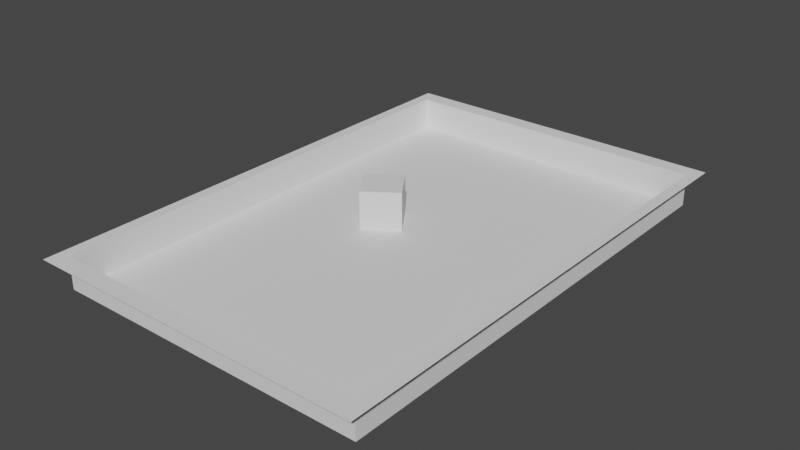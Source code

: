 # Source: Placeholder_mapa.blend  (saved by Blender 3.3.6; exported with 4.5.12 LTS)
import bpy
from mathutils import Matrix  # noqa: F401  (used for matrix-valued properties, if any)

bpy.ops.wm.read_factory_settings(use_empty=True)
scene = bpy.context.scene
scene.name = 'Scene'

# ---- collections
col_collection = bpy.data.collections.new('Collection'); scene.collection.children.link(col_collection)

# ---- world
world_world = bpy.data.worlds.new('World'); scene.world = world_world
world_world.use_nodes = True; world_world.node_tree.nodes.clear()
_N = world_world.node_tree.nodes; _L = world_world.node_tree.links
n0 = _N.new('ShaderNodeOutputWorld'); n0.name = 'World Output'; n0.location = (300, 300)
n1 = _N.new('ShaderNodeBackground'); n1.name = 'Background'; n1.location = (10, 300)
n1.inputs[0].default_value = (0.05088, 0.05088, 0.05088, 1.0)
_L.new(n1.outputs[0], n0.inputs[0])
n0.is_active_output = True
world_world.color = (0.05088, 0.05088, 0.05088)
world_world.use_sun_shadow = False
world_world.sun_shadow_jitter_overblur = 0.0

# ---- meshes
me_plane = bpy.data.meshes.new('Plane')
me_plane.from_pydata([(8.093, 12.09, -0.08819), (-8.093, 12.09, -0.08819), (8.093, 12.09, 1.539), (-8.093, -12.09, 1.539), (-8.093, 12.09, 1.539), (8.093, -12.09, -0.08819), (-8.093, -12.09, -0.08819), (8.093, -12.09, 1.539), (8.675, 12.96, 1.539), (-8.675, -12.96, 1.539), (-8.675, 12.96, 1.539), (8.675, -12.96, 1.539)], [], [(6, 5, 0, 1), (5, 7, 2, 0), (1, 4, 3, 6), (6, 3, 7, 5), (0, 2, 4, 1), (7, 3, 9, 11), (4, 2, 8, 10), (3, 4, 10, 9), (2, 7, 11, 8)])
_uv = me_plane.uv_layers.new(name='UVMap')
_uv.uv.foreach_set('vector', [0.0, 0.0, 1.0, 0.0, 1.0, 1.0, 0.0, 1.0, 1.0, 0.0, 1.0, 0.0, 1.0, 1.0, 1.0, 1.0, 0.0, 1.0, 0.0, 1.0, 0.0, 0.0, 0.0, 0.0, 0.0, 0.0, 0.0, 0.0, 1.0, 0.0, 1.0, 0.0, 1.0, 1.0, 1.0, 1.0, 0.0, 1.0, 0.0, 1.0, 1.0, 0.0, 0.0, 0.0, 0.0, 0.0, 1.0, 0.0, 0.0, 1.0, 1.0, 1.0, 1.0, 1.0, 0.0, 1.0, 0.0, 0.0, 0.0, 1.0, 0.0, 1.0, 0.0, 0.0, 1.0, 1.0, 1.0, 0.0, 1.0, 0.0, 1.0, 1.0])
me_plane.update()
me_cube_030 = bpy.data.meshes.new('Cube.030')
me_cube_030.from_pydata([(-1.0, -1.0, -1.088), (-1.0, -1.0, 0.9118), (-1.0, 1.0, -1.088), (-1.0, 1.0, 0.9118), (1.0, -1.0, -1.088), (1.0, -1.0, 0.9118), (1.0, 1.0, -1.088), (1.0, 1.0, 0.9118)], [], [(0, 1, 3, 2), (2, 3, 7, 6), (6, 7, 5, 4), (4, 5, 1, 0), (2, 6, 4, 0), (7, 3, 1, 5)])
_uv = me_cube_030.uv_layers.new(name='UVMap')
_uv.uv.foreach_set('vector', [0.375, 0.0, 0.625, 0.0, 0.625, 0.25, 0.375, 0.25, 0.375, 0.25, 0.625, 0.25, 0.625, 0.5, 0.375, 0.5, 0.375, 0.5, 0.625, 0.5, 0.625, 0.75, 0.375, 0.75, 0.375, 0.75, 0.625, 0.75, 0.625, 1.0, 0.375, 1.0, 0.125, 0.5, 0.375, 0.5, 0.375, 0.75, 0.125, 0.75, 0.625, 0.5, 0.875, 0.5, 0.875, 0.75, 0.625, 0.75])
me_cube_030.update()

# ---- objects
ob_piso_col = bpy.data.objects.new('Piso-col', me_plane)
ob_caja_col = bpy.data.objects.new('caja-col', me_cube_030)

# ---- transforms, parenting, visibility, modifiers, constraints
ob_piso_col.location = (0.0, 0.0, 0.08819)
ob_caja_col.parent = ob_piso_col
ob_caja_col.location = (-2.16, 1.307, 1.0)
ob_caja_col.rotation_euler = (0.0, -0.0, 0.6147)

# ---- collection membership
col_collection.objects.link(ob_piso_col)
col_collection.objects.link(ob_caja_col)

# ---- scene / render settings (as saved in the file)
scene.frame_start = 1; scene.frame_end = 250; scene.frame_set(135)
scene.render.engine = 'BLENDER_EEVEE_NEXT'
scene.cycles.sampling_pattern = 'TABULATED_SOBOL'
scene.cycles.use_light_tree = False
scene.view_settings.view_transform = 'Filmic'
bpy.context.view_layer.update()

# ---- added for rendering (the .blend has no active camera and no usable light): camera, sun
cam_auto = bpy.data.cameras.new('AutoCamera')
cam_auto.lens = 50.0
cam_auto.sensor_width = 36.0
cam_auto.clip_end = 1000.0
ob_auto_camera = bpy.data.objects.new('AutoCamera', cam_auto)
scene.collection.objects.link(ob_auto_camera)
ob_auto_camera.location = (28.9242, -34.7091, 24.1394)
ob_auto_camera.rotation_euler = (1.09748, -7.21219e-08, 0.694738)
scene.camera = ob_auto_camera
light_auto_sun = bpy.data.lights.new('AutoSun', 'SUN')
light_auto_sun.energy = 3.0
light_auto_sun.angle = 0.0523599
ob_auto_sun = bpy.data.objects.new('AutoSun', light_auto_sun)
scene.collection.objects.link(ob_auto_sun)
ob_auto_sun.rotation_euler = (0.872665, 0.174533, 0.523599)
bpy.context.view_layer.update()
